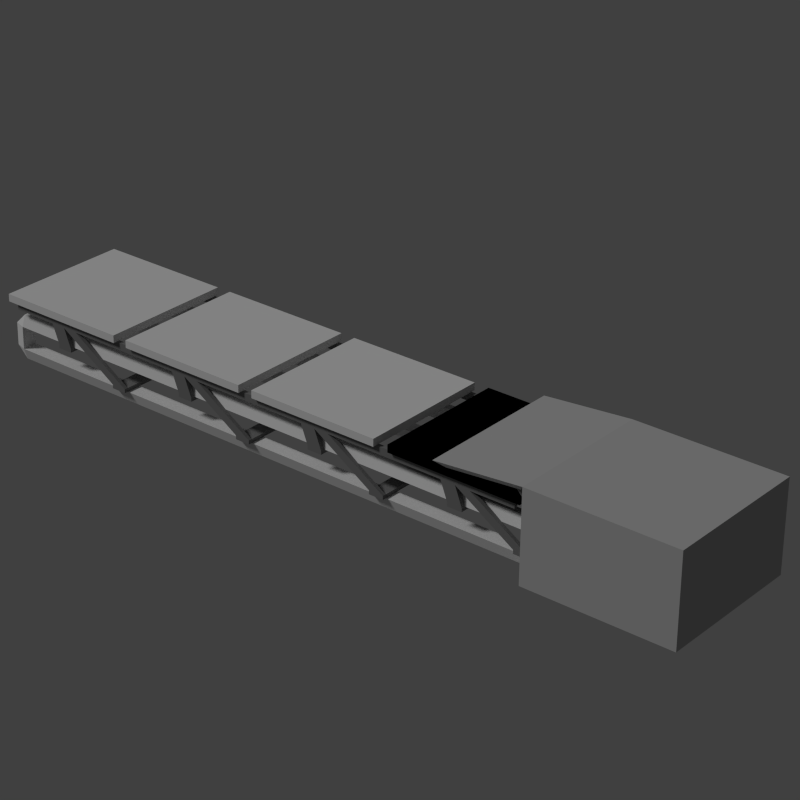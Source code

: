 # Source: piston_horizontal_2x.blend  (saved by Blender 2.76.0; exported with 4.5.12 LTS)
import bpy
from mathutils import Matrix  # noqa: F401  (used for matrix-valued properties, if any)

bpy.ops.wm.read_factory_settings(use_empty=True)
scene = bpy.context.scene
scene.name = 'Scene'

# ---- collections
col_collection_1 = bpy.data.collections.new('Collection 1'); scene.collection.children.link(col_collection_1)

# ---- materials (node trees are filled in below, after node groups)
mat_side = bpy.data.materials.new('SIDE')
mat_side.alpha_threshold = 0.0
mat_side.use_transparent_shadow = False
mat_side.diffuse_color = (0.5, 0.5, 0.5, 1.0)
mat_side.roughness = 0.5
mat_top = bpy.data.materials.new('TOP')
mat_top.alpha_threshold = 0.0
mat_top.use_transparent_shadow = False
mat_top.diffuse_color = (0.5, 0.5, 0.5, 1.0)
mat_top.roughness = 0.5
mat_bottomloop = bpy.data.materials.new('BOTTOMLOOP')
mat_bottomloop.alpha_threshold = 0.0
mat_bottomloop.use_transparent_shadow = False
mat_bottomloop.diffuse_color = (0.5, 0.5, 0.5, 1.0)
mat_bottomloop.roughness = 0.5
mat_bottomedge = bpy.data.materials.new('BOTTOMEDGE')
mat_bottomedge.alpha_threshold = 0.0
mat_bottomedge.use_transparent_shadow = False
mat_bottomedge.diffuse_color = (0.5, 0.5, 0.5, 1.0)
mat_bottomedge.roughness = 0.5
mat_darker = bpy.data.materials.new('Darker')
mat_darker.alpha_threshold = 0.0
mat_darker.use_transparent_shadow = False
mat_darker.diffuse_color = (0.2079, 0.2079, 0.2079, 1.0)
mat_darker.roughness = 0.5
mat_darker.line_color = (0.0, 0.0, 0.0, 1.0)
mat_default = bpy.data.materials.new('Default')
mat_default.alpha_threshold = 0.0
mat_default.use_transparent_shadow = False
mat_default.roughness = 0.5
mat_default.line_color = (0.0, 0.0, 0.0, 1.0)
mat_black = bpy.data.materials.new('Black')
mat_black.alpha_threshold = 0.0
mat_black.use_transparent_shadow = False
mat_black.diffuse_color = (0.0, 0.0, 0.0, 1.0)
mat_black.roughness = 0.5

# ---- material node trees

# ---- world
world_world = bpy.data.worlds.new('World'); scene.world = world_world
world_world.color = (0.05088, 0.05088, 0.05088)
world_world.use_sun_shadow = False
world_world.sun_shadow_jitter_overblur = 0.0
world_world.cycles.sampling_method = 'MANUAL'
world_world.cycles.sample_map_resolution = 256

# ---- cameras
cam_camera_001 = bpy.data.cameras.new('Camera.001')
cam_camera_001.clip_end = 100.0
cam_camera_001.lens = 101.0
cam_camera_001.sensor_width = 32.0
cam_camera_001.sensor_height = 18.0
cam_camera_001.display_size = 2.0
cam_camera_001.lens_unit = 'FOV'
cam_camera_001.show_composition_center = True
cam_camera_001.dof.focus_distance = 0.0
cam_camera_001.dof.aperture_fstop = 128.0
cam_camera_001.dof.aperture_blades = 6

# ---- lights
light_hemi = bpy.data.lights.new('Hemi', 'SUN')
light_hemi.transmission_factor = 0.0
light_hemi.angle = 0.1993
light_hemi.energy = 1.0
light_hemi.shadow_buffer_clip_start = 0.5
light_hemi.shadow_soft_size = 0.1
light_hemi.shadow_cascade_max_distance = 1000.0
light_hemi.cycles.use_multiple_importance_sampling = False

# ---- meshes
me_2x2_m_003 = bpy.data.meshes.new('2x2_m.003')
me_2x2_m_003.from_pydata([(1.0, -1.0, 0.6), (1.0, -1.0, -0.6), (-1.0, -1.0, -0.6), (-1.0, -1.0, 0.6)], [], [(0, 3, 2, 1)])
_uv = me_2x2_m_003.uv_layers.new(name='UVMap')
_uv.uv.foreach_set('vector', [1.0, 1.014, 0.0, 1.014, 0.0, -0.01432, 1.0, -0.01432])
me_2x2_m_003.materials.append(mat_side)
me_2x2_m_003.use_remesh_preserve_volume = False
me_2x2_m_003.use_remesh_preserve_attributes = False
me_2x2_m_003.use_mirror_vertex_groups = False
me_2x2_m_003.update()
me_2x2_m_002 = bpy.data.meshes.new('2x2_m.002')
me_2x2_m_002.from_pydata([(-1.0, -1.0, 0.6), (-1.0, 1.0, 0.6), (1.0, 1.0, 0.6), (1.0, -1.0, 0.6), (-0.5, 0.5, -0.6), (-0.5, -0.5, -0.6), (0.5, -0.5, -0.6), (0.5, 0.5, -0.6), (1.0, 1.0, -0.6), (-1.0, 1.0, -0.6), (-0.5, 0.5, -0.6), (0.5, 0.5, -0.6), (-1.0, -1.0, -0.6), (1.0, -1.0, -0.6), (0.5, -0.5, -0.6), (-0.5, -0.5, -0.6), (-1.0, 1.0, -0.6), (-1.0, -1.0, -0.6), (-0.5, -0.5, -0.6), (-0.5, 0.5, -0.6), (1.0, -1.0, -0.6), (1.0, 1.0, -0.6), (0.5, 0.5, -0.6), (0.5, -0.5, -0.6), (-1.0, 1.0, 0.6), (-1.0, -1.0, 0.6), (-1.0, -1.0, -0.6), (-1.0, 1.0, -0.6), (-1.0, 1.0, 0.6), (-1.0, 1.0, -0.6), (1.0, 1.0, -0.6), (1.0, 1.0, 0.6), (1.0, 1.0, -0.6), (1.0, -1.0, -0.6), (1.0, -1.0, 0.6), (1.0, 1.0, 0.6)], [], [(0, 3, 2, 1), (4, 7, 6, 5), (8, 11, 10, 9), (12, 15, 14, 13), (16, 19, 18, 17), (20, 23, 22, 21), (24, 27, 26, 25), (28, 31, 30, 29), (32, 35, 34, 33)])
me_2x2_m_002.polygons.foreach_set('material_index', [0, 1, 2, 2, 2, 2, 3, 3, 3])
_uv = me_2x2_m_002.uv_layers.new(name='UVMap')
_uv.uv.foreach_set('vector', [0.0, -1.0, 2.0, -1.0, 2.0, 1.0, 0.0, 1.0, 0.0, 1.0, 1.0, 1.0, 1.0, 0.0, 0.0, 0.0, -0.5, 1.0, 0.0, 0.5, 1.0, 0.5, 1.5, 1.0, -0.5, 1.0, 0.0, 0.5, 1.0, 0.5, 1.5, 1.0, -0.5, 1.0, 0.0, 0.5, 1.0, 0.5, 1.5, 1.0, -0.5, 1.0, 0.0, 0.5, 1.0, 0.5, 1.5, 1.0, 0.0, 1.014, 0.0, -0.01432, 1.0, -0.01432, 1.0, 1.014, 1.0, 1.014, 0.0, 1.014, 0.0, -0.01432, 1.0, -0.01432, 1.0, -0.01432, 1.0, 1.014, 0.0, 1.014, 0.0, -0.01432])
me_2x2_m_002.materials.append(mat_top)
me_2x2_m_002.materials.append(mat_bottomloop)
me_2x2_m_002.materials.append(mat_bottomedge)
me_2x2_m_002.materials.append(mat_side)
me_2x2_m_002.use_remesh_preserve_volume = False
me_2x2_m_002.use_remesh_preserve_attributes = False
me_2x2_m_002.use_mirror_vertex_groups = False
me_2x2_m_002.update()
me_cube_013 = bpy.data.meshes.new('Cube.013')
me_cube_013.from_pydata([(-60.0, 8.0, -0.5), (-68.0, 8.0, 4.5), (-60.0, 8.5, -0.5), (-68.0, 8.5, 4.5), (-66.0, 8.0, 4.5), (-58.0, 8.5, -0.5), (-66.0, 8.5, 4.5), (-60.0, -8.5, -0.5), (-68.0, -8.5, 4.5), (-60.0, -8.0, -0.5), (-68.0, -8.0, 4.5), (-58.0, -8.5, -0.5), (-66.0, -8.5, 4.5), (-58.0, -8.0, -0.5), (-66.0, -8.0, 4.5), (-48.0, 8.0, 4.5), (-40.0, 8.5, -0.5), (-48.0, 8.5, 4.5), (-38.0, 8.0, -0.5), (-46.0, 8.0, 4.5), (-38.0, 8.5, -0.5), (-46.0, 8.5, 4.5), (-40.0, -8.5, -0.5), (-48.0, -8.5, 4.5), (-40.0, -8.0, -0.5), (-48.0, -8.0, 4.5), (-38.0, -8.5, -0.5), (-46.0, -8.5, 4.5), (-38.0, -8.0, -0.5), (-46.0, -8.0, 4.5), (-28.0, 8.0, 4.5), (-20.0, 8.5, -0.5), (-28.0, 8.5, 4.5), (-18.0, 8.0, -0.5), (-26.0, 8.0, 4.5), (-18.0, 8.5, -0.5), (-26.0, 8.5, 4.5), (-20.0, -8.5, -0.5), (-28.0, -8.5, 4.5), (-20.0, -8.0, -0.5), (-28.0, -8.0, 4.5), (-18.0, -8.5, -0.5), (-26.0, -8.5, 4.5), (-18.0, -8.0, -0.5), (-26.0, -8.0, 4.5), (-8.0, 8.0, 4.5), (3.934e-06, 8.5, -0.5), (-8.0, 8.5, 4.5), (2.0, 8.0, -0.5), (-6.0, 8.0, 4.5), (2.0, 8.5, -0.5), (-6.0, 8.5, 4.5), (3.934e-06, -8.5, -0.5), (-8.0, -8.5, 4.5), (3.934e-06, -8.0, -0.5), (-8.0, -8.0, 4.5), (2.0, -8.5, -0.5), (-6.0, -8.5, 4.5), (2.0, -8.0, -0.5), (-6.0, -8.0, 4.5), (-60.0, 8.0, -1.0), (-60.0, 8.5, -1.0), (-58.0, 8.0, -1.0), (-58.0, 8.5, -1.0), (-60.0, -8.5, -1.0), (-60.0, -8.0, -1.0), (-58.0, -8.5, -1.0), (-58.0, -8.0, -1.0), (-40.0, 8.5, -1.0), (-38.0, 8.0, -1.0), (-38.0, 8.5, -1.0), (-40.0, -8.5, -1.0), (-40.0, -8.0, -1.0), (-38.0, -8.5, -1.0), (-38.0, -8.0, -1.0), (-20.0, 8.5, -1.0), (-18.0, 8.5, -1.0), (-20.0, -8.5, -1.0), (-20.0, -8.0, -1.0), (-18.0, -8.5, -1.0), (-18.0, -8.0, -1.0), (3.934e-06, 8.0, -1.0), (3.934e-06, 8.5, -1.0), (2.0, 8.5, -1.0), (3.934e-06, -8.5, -1.0), (3.934e-06, -8.0, -1.0), (2.0, -8.5, -1.0), (2.0, -8.0, -1.0), (-58.0, 8.0, -0.5), (-40.0, 8.0, -0.5), (-20.0, 8.0, -0.5), (3.934e-06, 8.0, -0.5), (-40.0, 8.0, -1.0), (-20.0, 8.0, -1.0), (-18.0, 8.0, -1.0), (2.0, 8.0, -1.0)], [], [(1, 3, 2, 0), (3, 6, 5, 2), (41, 37, 77, 79), (8, 10, 9, 7), (10, 14, 13, 9), (14, 12, 11, 13), (12, 8, 7, 11), (17, 21, 20, 16), (21, 19, 18, 20), (16, 20, 70, 68), (23, 25, 24, 22), (25, 29, 28, 24), (29, 27, 26, 28), (27, 23, 22, 26), (0, 2, 61, 60), (32, 36, 35, 31), (36, 34, 33, 35), (38, 40, 39, 37), (40, 44, 43, 39), (44, 42, 41, 43), (42, 38, 37, 41), (43, 41, 79, 80), (47, 51, 50, 46), (51, 49, 48, 50), (53, 55, 54, 52), (55, 59, 58, 54), (59, 57, 56, 58), (57, 53, 52, 56), (7, 9, 65, 64), (60, 61, 63, 62), (64, 65, 67, 66), (71, 72, 74, 73), (77, 78, 80, 79), (84, 85, 87, 86), (78, 39, 90, 93), (28, 26, 73, 74), (2, 5, 63, 61), (20, 18, 69, 70), (52, 54, 85, 84), (26, 22, 71, 73), (13, 11, 66, 67), (37, 39, 78, 77), (11, 7, 64, 66), (46, 50, 83, 82), (22, 24, 72, 71), (58, 56, 86, 87), (31, 35, 76, 75), (56, 52, 84, 86), (72, 24, 89, 92), (80, 78, 93, 94), (6, 4, 88, 5), (4, 1, 0, 88), (35, 33, 94, 76), (15, 17, 16, 89), (19, 15, 89, 18), (30, 32, 31, 90), (34, 30, 90, 33), (48, 91, 81, 95), (45, 47, 46, 91), (49, 45, 91, 48), (43, 80, 94, 33), (92, 68, 70, 69), (93, 75, 76, 94), (81, 82, 83, 95), (33, 90, 93, 94), (91, 46, 82, 81), (18, 89, 92, 69), (5, 88, 62, 63), (39, 43, 33, 90), (90, 31, 75, 93), (88, 0, 60, 62), (87, 85, 81, 95), (89, 16, 68, 92), (50, 48, 95, 83), (85, 54, 91, 81), (58, 87, 95, 48), (54, 58, 48, 91), (65, 9, 0, 60), (13, 67, 62, 88), (9, 13, 88, 0), (28, 74, 69, 18), (67, 65, 60, 62), (24, 28, 18, 89), (74, 72, 92, 69)])
me_cube_013.materials.append(mat_darker)
me_cube_013.use_remesh_preserve_volume = False
me_cube_013.use_remesh_preserve_attributes = False
me_cube_013.use_mirror_vertex_groups = False
me_cube_013.update()
me_cube_012 = bpy.data.meshes.new('Cube.012')
me_cube_012.from_pydata([(-57.0, 8.0, -2.5), (-58.0, 8.0, 5.96e-08), (-57.0, 8.5, -2.5), (-58.0, 8.5, 5.96e-08), (-56.0, 8.0, 5.96e-08), (-55.0, 8.5, -2.5), (-56.0, 8.5, 5.96e-08), (-57.0, -8.5, -2.5), (-58.0, -8.5, 5.96e-08), (-57.0, -8.0, -2.5), (-58.0, -8.0, 5.96e-08), (-55.0, -8.5, -2.5), (-56.0, -8.5, 5.96e-08), (-55.0, -8.0, -2.5), (-56.0, -8.0, 5.96e-08), (-38.0, 8.0, 5.96e-08), (-37.0, 8.5, -2.5), (-38.0, 8.5, 5.96e-08), (-35.0, 8.0, -2.5), (-36.0, 8.0, 5.96e-08), (-35.0, 8.5, -2.5), (-36.0, 8.5, 5.96e-08), (-37.0, -8.5, -2.5), (-38.0, -8.5, 5.96e-08), (-37.0, -8.0, -2.5), (-38.0, -8.0, 5.96e-08), (-35.0, -8.5, -2.5), (-36.0, -8.5, 5.96e-08), (-35.0, -8.0, -2.5), (-36.0, -8.0, 5.96e-08), (-18.0, 8.0, 5.96e-08), (-17.0, 8.5, -2.5), (-18.0, 8.5, 5.96e-08), (-15.0, 8.0, -2.5), (-16.0, 8.0, 5.96e-08), (-15.0, 8.5, -2.5), (-16.0, 8.5, 5.96e-08), (-17.0, -8.5, -2.5), (-18.0, -8.5, 5.96e-08), (-17.0, -8.0, -2.5), (-18.0, -8.0, 5.96e-08), (-15.0, -8.5, -2.5), (-16.0, -8.5, 5.96e-08), (-15.0, -8.0, -2.5), (-16.0, -8.0, 5.96e-08), (2.0, 8.0, 5.96e-08), (3.0, 8.5, -2.5), (2.0, 8.5, 5.96e-08), (5.0, 8.0, -2.5), (4.0, 8.0, 5.96e-08), (5.0, 8.5, -2.5), (4.0, 8.5, 5.96e-08), (3.0, -8.5, -2.5), (2.0, -8.5, 5.96e-08), (3.0, -8.0, -2.5), (2.0, -8.0, 5.96e-08), (5.0, -8.5, -2.5), (4.0, -8.5, 5.96e-08), (5.0, -8.0, -2.5), (4.0, -8.0, 5.96e-08), (-57.0, 8.0, -3.0), (-57.0, 8.5, -3.0), (-55.0, 8.0, -3.0), (-55.0, 8.5, -3.0), (-57.0, -8.5, -3.0), (-57.0, -8.0, -3.0), (-55.0, -8.5, -3.0), (-55.0, -8.0, -3.0), (-37.0, 8.5, -3.0), (-35.0, 8.0, -3.0), (-35.0, 8.5, -3.0), (-37.0, -8.5, -3.0), (-37.0, -8.0, -3.0), (-35.0, -8.5, -3.0), (-35.0, -8.0, -3.0), (-17.0, 8.5, -3.0), (-15.0, 8.5, -3.0), (-17.0, -8.5, -3.0), (-17.0, -8.0, -3.0), (-15.0, -8.5, -3.0), (-15.0, -8.0, -3.0), (3.0, 8.0, -3.0), (3.0, 8.5, -3.0), (5.0, 8.5, -3.0), (3.0, -8.5, -3.0), (3.0, -8.0, -3.0), (5.0, -8.5, -3.0), (5.0, -8.0, -3.0), (-55.0, 8.0, -2.5), (-37.0, 8.0, -2.5), (-17.0, 8.0, -2.5), (3.0, 8.0, -2.5), (-37.0, 8.0, -3.0), (-17.0, 8.0, -3.0), (-15.0, 8.0, -3.0), (5.0, 8.0, -3.0)], [], [(1, 3, 2, 0), (3, 6, 5, 2), (41, 37, 77, 79), (8, 10, 9, 7), (10, 14, 13, 9), (14, 12, 11, 13), (12, 8, 7, 11), (17, 21, 20, 16), (21, 19, 18, 20), (16, 20, 70, 68), (23, 25, 24, 22), (25, 29, 28, 24), (29, 27, 26, 28), (27, 23, 22, 26), (0, 2, 61, 60), (32, 36, 35, 31), (36, 34, 33, 35), (38, 40, 39, 37), (40, 44, 43, 39), (44, 42, 41, 43), (42, 38, 37, 41), (43, 41, 79, 80), (47, 51, 50, 46), (51, 49, 48, 50), (53, 55, 54, 52), (55, 59, 58, 54), (59, 57, 56, 58), (57, 53, 52, 56), (7, 9, 65, 64), (60, 61, 63, 62), (64, 65, 67, 66), (71, 72, 74, 73), (77, 78, 80, 79), (84, 85, 87, 86), (78, 39, 90, 93), (28, 26, 73, 74), (2, 5, 63, 61), (20, 18, 69, 70), (52, 54, 85, 84), (26, 22, 71, 73), (13, 11, 66, 67), (37, 39, 78, 77), (11, 7, 64, 66), (46, 50, 83, 82), (22, 24, 72, 71), (58, 56, 86, 87), (31, 35, 76, 75), (56, 52, 84, 86), (72, 24, 89, 92), (80, 78, 93, 94), (6, 4, 88, 5), (4, 1, 0, 88), (35, 33, 94, 76), (15, 17, 16, 89), (19, 15, 89, 18), (30, 32, 31, 90), (34, 30, 90, 33), (48, 91, 81, 95), (45, 47, 46, 91), (49, 45, 91, 48), (43, 80, 94, 33), (92, 68, 70, 69), (93, 75, 76, 94), (81, 82, 83, 95), (33, 90, 93, 94), (91, 46, 82, 81), (18, 89, 92, 69), (5, 88, 62, 63), (39, 43, 33, 90), (90, 31, 75, 93), (88, 0, 60, 62), (87, 85, 81, 95), (89, 16, 68, 92), (50, 48, 95, 83), (85, 54, 91, 81), (58, 87, 95, 48), (54, 58, 48, 91), (65, 9, 0, 60), (13, 67, 62, 88), (9, 13, 88, 0), (28, 74, 69, 18), (67, 65, 60, 62), (24, 28, 18, 89), (74, 72, 92, 69)])
me_cube_012.materials.append(mat_darker)
me_cube_012.use_remesh_preserve_volume = False
me_cube_012.use_remesh_preserve_attributes = False
me_cube_012.use_mirror_vertex_groups = False
me_cube_012.update()
me_cube_011 = bpy.data.meshes.new('Cube.011')
me_cube_011.from_pydata([(-64.0, 8.0, -1.0), (-64.0, 8.0, 5.96e-08), (-64.0, 8.5, -1.0), (-64.0, 8.5, 5.96e-08), (12.0, 8.0, -1.0), (12.0, 8.0, 5.96e-08), (12.0, 8.5, -1.0), (12.0, 8.5, 5.96e-08), (-64.0, -8.5, -1.0), (-64.0, -8.5, 5.96e-08), (-64.0, -8.0, -1.0), (-64.0, -8.0, 5.96e-08), (12.0, -8.5, -1.0), (12.0, -8.5, 5.96e-08), (12.0, -8.0, -1.0), (12.0, -8.0, 5.96e-08)], [], [(1, 3, 2, 0), (3, 7, 6, 2), (7, 5, 4, 6), (5, 1, 0, 4), (0, 2, 6, 4), (5, 7, 3, 1), (9, 11, 10, 8), (11, 15, 14, 10), (15, 13, 12, 14), (13, 9, 8, 12), (8, 10, 14, 12), (13, 15, 11, 9)])
me_cube_011.materials.append(mat_darker)
me_cube_011.use_remesh_preserve_volume = False
me_cube_011.use_remesh_preserve_attributes = False
me_cube_011.use_mirror_vertex_groups = False
me_cube_011.update()
me_cube_010 = bpy.data.meshes.new('Cube.010')
me_cube_010.from_pydata([(-5.0, -9.0, -1.192e-07), (-5.0, -9.0, 1.0), (-5.0, 9.0, -1.192e-07), (-5.0, 9.0, 1.0), (13.0, -9.0, -1.192e-07), (13.0, -9.0, 1.0), (13.0, 9.0, -1.192e-07), (13.0, 9.0, 1.0), (-25.0, -9.0, -1.192e-07), (-25.0, -9.0, 1.0), (-25.0, 9.0, -1.192e-07), (-25.0, 9.0, 1.0), (-7.0, -9.0, -1.192e-07), (-7.0, -9.0, 1.0), (-7.0, 9.0, -1.192e-07), (-7.0, 9.0, 1.0), (-45.0, -9.0, -1.192e-07), (-45.0, -9.0, 1.0), (-45.0, 9.0, -1.192e-07), (-45.0, 9.0, 1.0), (-27.0, -9.0, -1.192e-07), (-27.0, -9.0, 1.0), (-27.0, 9.0, -1.192e-07), (-27.0, 9.0, 1.0), (-65.0, -9.0, -1.192e-07), (-65.0, -9.0, 1.0), (-65.0, 9.0, -1.192e-07), (-65.0, 9.0, 1.0), (-47.0, -9.0, -1.192e-07), (-47.0, -9.0, 1.0), (-47.0, 9.0, -1.192e-07), (-47.0, 9.0, 1.0), (-5.0, -9.0, -1.192e-07), (-5.0, -9.0, 1.0), (-5.0, 9.0, -1.192e-07), (-5.0, 9.0, 1.0), (13.0, -9.0, -1.192e-07), (13.0, -9.0, 1.0), (13.0, 9.0, -1.192e-07), (13.0, 9.0, 1.0)], [], [(1, 3, 2, 0), (3, 7, 6, 2), (7, 5, 4, 6), (5, 1, 0, 4), (0, 2, 6, 4), (5, 7, 3, 1), (9, 11, 10, 8), (11, 15, 14, 10), (15, 13, 12, 14), (13, 9, 8, 12), (8, 10, 14, 12), (13, 15, 11, 9), (17, 19, 18, 16), (19, 23, 22, 18), (23, 21, 20, 22), (21, 17, 16, 20), (16, 18, 22, 20), (21, 23, 19, 17), (25, 27, 26, 24), (27, 31, 30, 26), (31, 29, 28, 30), (29, 25, 24, 28), (24, 26, 30, 28), (29, 31, 27, 25), (33, 35, 34, 32), (35, 39, 38, 34), (39, 37, 36, 38), (37, 33, 32, 36), (32, 34, 38, 36), (37, 39, 35, 33)])
me_cube_010.materials.append(mat_default)
me_cube_010.use_remesh_preserve_volume = False
me_cube_010.use_remesh_preserve_attributes = False
me_cube_010.use_mirror_vertex_groups = False
me_cube_010.update()
me_cube_009 = bpy.data.meshes.new('Cube.009')
me_cube_009.from_pydata([(-1.0, -1.8, -0.8333), (-1.0, -1.8, 0.6667), (-1.0, 1.8, -0.8333), (-1.0, 1.8, 0.6667), (0.6, -1.8, -0.8333), (0.6, -1.8, 0.6667), (0.6, 1.8, -0.8333), (0.6, 1.8, 0.6667)], [], [(1, 3, 2, 0), (3, 7, 6, 2), (7, 5, 4, 6), (5, 1, 0, 4), (0, 2, 6, 4), (5, 7, 3, 1)])
me_cube_009.use_remesh_preserve_volume = False
me_cube_009.use_remesh_preserve_attributes = False
me_cube_009.use_mirror_vertex_groups = False
me_cube_009.update()
me_cylinder = bpy.data.meshes.new('Cylinder')
me_cylinder.from_pydata([(1.6, 0.6, -6.0), (1.6, 0.6, -5.333), (1.6, -0.1333, -6.0), (1.6, -0.1333, -5.333), (1.067, -0.6667, -6.0), (1.067, -0.6667, -5.333), (0.2667, -0.6667, -6.0), (0.2667, -0.6667, -5.333), (-0.2667, -0.1333, -6.0), (-0.2667, -0.1333, -5.333), (0.6667, 0.6, -5.333), (1.6, 0.6, 5.333), (1.6, 0.6, 6.0), (1.6, -0.1333, 5.333), (1.6, -0.1333, 6.0), (1.067, -0.6667, 5.333), (1.067, -0.6667, 6.0), (0.2667, -0.6667, 5.333), (0.2667, -0.6667, 6.0), (-0.2667, -0.1333, 5.333), (-0.2667, -0.1333, 6.0), (-0.2667, 0.5333, -6.0), (-0.2667, 0.5333, -5.333), (0.6667, 0.6, -6.0), (-0.2667, 0.5333, 5.333), (-0.2667, 0.5333, 6.0), (0.6667, 0.6, 5.333), (0.6667, 0.6, 6.0)], [], [(0, 1, 3, 2), (2, 3, 5, 4), (4, 5, 7, 6), (6, 7, 9, 8), (3, 1, 10, 9), (5, 3, 9, 7), (2, 4, 6, 8), (11, 12, 14, 13), (13, 14, 16, 15), (15, 16, 18, 17), (17, 18, 20, 19), (16, 14, 20, 18), (13, 15, 17, 19), (24, 25, 27, 26), (8, 9, 22, 21), (19, 20, 25, 24), (0, 2, 8, 23), (14, 12, 27, 20), (11, 13, 19, 26), (21, 22, 10, 23), (23, 8, 21), (26, 19, 24), (9, 10, 22), (20, 27, 25)])
me_cylinder.materials.append(mat_darker)
me_cylinder.use_remesh_preserve_volume = False
me_cylinder.use_remesh_preserve_attributes = False
me_cylinder.use_mirror_vertex_groups = False
me_cylinder.update()
me_cube_006 = bpy.data.meshes.new('Cube.006')
me_cube_006.from_pydata([(-4.8, -0.8, 0.15), (-4.8, -0.75, 0.3), (-4.8, 0.75, 0.3), (-4.8, 0.8, 0.15), (-4.8, -0.75, -0.3), (-4.8, -0.8, -0.15), (-4.8, 0.8, -0.15), (-4.8, 0.75, -0.3), (4.9, -0.75, 0.3), (4.9, -0.8, 0.15), (4.9, 0.8, 0.15), (4.9, 0.75, 0.3), (4.9, -0.8, -0.15), (4.9, -0.75, -0.3), (4.9, 0.75, -0.3), (4.9, 0.8, -0.15), (-4.95, -0.75, 0.15), (-4.95, 0.75, 0.15), (-4.95, -0.75, -0.15), (-4.95, 0.75, -0.15), (-4.8, 0.65, -0.3), (-4.8, -0.65, -0.3), (4.9, -0.65, 0.3), (4.9, -0.65, -0.3), (-4.95, -0.65, 0.15), (-4.95, 0.65, -0.15), (-4.95, -0.65, -0.15), (-4.8, -0.6, 0.15), (-4.8, -0.65, 0.3), (-4.95, 0.65, 0.15), (4.9, 0.65, -0.3), (4.9, 0.6, -0.15), (4.9, 0.6, 0.15), (4.9, 0.65, 0.3), (-4.8, 0.6, -0.15), (-4.8, 0.65, 0.3), (-4.8, 0.6, 0.15), (-4.8, -0.6, -0.15), (4.9, -0.6, 0.15), (4.9, -0.6, -0.15)], [], [(10, 32, 36, 3), (24, 26, 18, 16), (0, 27, 38, 9), (21, 23, 13, 4), (6, 15, 14, 7), (12, 5, 4, 13), (10, 3, 2, 11), (0, 9, 8, 1), (2, 3, 17), (5, 0, 16, 18), (3, 6, 19, 17), (0, 1, 16), (6, 7, 19), (20, 25, 19, 7), (4, 5, 18), (4, 18, 26, 21), (36, 35, 29), (35, 2, 17, 29), (36, 32, 33, 35), (31, 34, 20, 30), (22, 28, 1, 8), (5, 37, 27, 0), (3, 36, 34, 6), (28, 27, 24), (1, 28, 24, 16), (37, 39, 23, 21), (7, 14, 30, 20), (11, 2, 35, 33), (17, 19, 25, 29), (27, 37, 26, 24), (38, 27, 28, 22), (37, 21, 26), (20, 34, 25), (34, 36, 29, 25), (12, 39, 37, 5), (6, 34, 31, 15)])
me_cube_006.materials.append(mat_default)
me_cube_006.use_remesh_preserve_volume = False
me_cube_006.use_remesh_preserve_attributes = False
me_cube_006.use_mirror_vertex_groups = False
me_cube_006.update()
me_cube_005 = bpy.data.meshes.new('Cube.005')
me_cube_005.from_pydata([(-0.6, -1.0, -1.0), (-0.6, -1.0, 1.0), (-0.6, 1.0, -1.0), (-0.6, 1.0, 1.0), (1.0, -1.0, -1.0), (1.0, -1.0, 1.0), (1.0, 1.0, -1.0), (1.0, 1.0, 1.0)], [], [(1, 3, 2, 0), (3, 7, 6, 2), (7, 5, 4, 6), (5, 1, 0, 4), (0, 2, 6, 4), (5, 7, 3, 1)])
me_cube_005.use_remesh_preserve_volume = False
me_cube_005.use_remesh_preserve_attributes = False
me_cube_005.use_mirror_vertex_groups = False
me_cube_005.update()
me_cube_004 = bpy.data.meshes.new('Cube.004')
me_cube_004.from_pydata([(0.6, -1.0, -1.0), (0.6, -1.0, 1.0), (0.6, 1.0, -1.0), (0.6, 1.0, 1.0), (1.0, -1.0, -1.0), (1.0, -1.0, 1.0), (1.0, 1.0, -1.0), (1.0, 1.0, 1.0)], [], [(1, 3, 2, 0), (3, 7, 6, 2), (7, 5, 4, 6), (5, 1, 0, 4), (0, 2, 6, 4), (5, 7, 3, 1)])
me_cube_004.use_remesh_preserve_volume = False
me_cube_004.use_remesh_preserve_attributes = False
me_cube_004.use_mirror_vertex_groups = False
me_cube_004.update()
me_cube_003 = bpy.data.meshes.new('Cube.003')
me_cube_003.from_pydata([(0.6, -1.0, -1.0), (0.6, -1.0, 1.0), (0.6, 1.0, -1.0), (0.6, 1.0, 1.0), (1.0, -1.0, -1.0), (1.0, -1.0, 1.0), (1.0, 1.0, -1.0), (1.0, 1.0, 1.0)], [], [(1, 3, 2, 0), (3, 7, 6, 2), (7, 5, 4, 6), (5, 1, 0, 4), (0, 2, 6, 4), (5, 7, 3, 1)])
me_cube_003.use_remesh_preserve_volume = False
me_cube_003.use_remesh_preserve_attributes = False
me_cube_003.use_mirror_vertex_groups = False
me_cube_003.update()
me_1x2_m_004 = bpy.data.meshes.new('1x2_m.004')
me_1x2_m_004.from_pydata([(1.0, -1.0, 0.6), (1.0, -1.0, -0.6), (-1.0, -1.0, -0.6), (-1.0, -1.0, 0.6), (0.9, -0.9, 0.5), (0.9, -0.9, -0.5), (-0.9, -0.9, -0.5), (-0.9, -0.9, 0.5)], [], [(4, 5, 6, 7), (2, 6, 5, 1), (0, 4, 7, 3), (3, 7, 6, 2), (1, 5, 4, 0)])
me_1x2_m_004.materials.append(mat_default)
me_1x2_m_004.use_remesh_preserve_volume = False
me_1x2_m_004.use_remesh_preserve_attributes = False
me_1x2_m_004.use_mirror_vertex_groups = False
me_1x2_m_004.update()
me_1x2_m_003 = bpy.data.meshes.new('1x2_m.003')
me_1x2_m_003.from_pydata([(0.9, 0.9, 0.5), (-0.9, 0.9, -0.5), (-0.9, 0.9, 0.5), (0.9, 0.9, -0.5)], [], [(0, 2, 1, 3)])
me_1x2_m_003.materials.append(mat_black)
me_1x2_m_003.use_remesh_preserve_volume = False
me_1x2_m_003.use_remesh_preserve_attributes = False
me_1x2_m_003.use_mirror_vertex_groups = False
me_1x2_m_003.update()
me_1x2_m_002 = bpy.data.meshes.new('1x2_m.002')
me_1x2_m_002.from_pydata([(1.0, -1.0, 0.6), (-1.0, -1.0, -0.6), (-1.0, -1.0, 0.6), (1.0, -1.0, -0.6), (0.9, -0.9, 0.5), (-0.9, -0.9, -0.5), (-0.9, -0.9, 0.5), (0.9, -0.9, -0.5), (0.9, 0.9, 0.5), (-0.9, 0.9, -0.5), (-0.9, 0.9, 0.5), (0.9, 0.9, -0.5)], [], [(1, 3, 7, 5), (0, 2, 6, 4), (3, 0, 4, 7), (2, 1, 5, 6), (5, 7, 11, 9), (6, 5, 9, 10), (4, 6, 10, 8), (7, 4, 8, 11)])
me_1x2_m_002.materials.append(mat_default)
me_1x2_m_002.use_remesh_preserve_volume = False
me_1x2_m_002.use_remesh_preserve_attributes = False
me_1x2_m_002.use_mirror_vertex_groups = False
me_1x2_m_002.update()
me_cube_002 = bpy.data.meshes.new('Cube.002')
me_cube_002.from_pydata([(-1.0, -1.0, -1.0), (-1.0, -1.0, 1.0), (-1.0, 1.0, -1.0), (-1.0, 1.0, 1.0), (1.0, -1.0, -1.0), (1.0, -1.0, 1.0), (1.0, 1.0, -1.0), (1.0, 1.0, 1.0)], [], [(1, 3, 2, 0), (3, 7, 6, 2), (7, 5, 4, 6), (5, 1, 0, 4), (0, 2, 6, 4), (5, 7, 3, 1)])
me_cube_002.use_remesh_preserve_volume = False
me_cube_002.use_remesh_preserve_attributes = False
me_cube_002.use_mirror_vertex_groups = False
me_cube_002.update()

# ---- objects
ob_front = bpy.data.objects.new('Front', me_2x2_m_003)
ob_brick = bpy.data.objects.new('Brick', me_2x2_m_002)
ob_panelrail3 = bpy.data.objects.new('PanelRail3', me_cube_013)
ob_panelrail2 = bpy.data.objects.new('PanelRail2', me_cube_012)
ob_panelrail = bpy.data.objects.new('PanelRail', me_cube_011)
ob_panels_c_0_1_0_1_0_1__1 = bpy.data.objects.new('Panels C 0.1 0.1 0.1 -1', me_cube_010)
ob_col2 = bpy.data.objects.new('COL2', me_cube_009)
ob_hinge_c_0_1_0_1_0_1__1 = bpy.data.objects.new('Hinge C 0.1 0.1 0.1 -1', me_cylinder)
ob_piston_c_0_1_0_1_0_1__1 = bpy.data.objects.new('Piston C 0.1 0.1 0.1 -1', me_cube_006)
ob_gridx = bpy.data.objects.new('GRIDX', me_cube_005)
ob_gridb = bpy.data.objects.new('GRIDB', me_cube_004)
ob_col1 = bpy.data.objects.new('COL1', me_cube_003)
ob_frontcap = bpy.data.objects.new('FrontCap', me_1x2_m_004)
ob_hole_c_0_0_0_1 = bpy.data.objects.new('Hole C 0 0 0 1', me_1x2_m_003)
ob_innerbrick = bpy.data.objects.new('InnerBrick', me_1x2_m_002)
ob_bounds = bpy.data.objects.new('BOUNDS', me_cube_002)
ob_camera = bpy.data.objects.new('Camera', cam_camera_001)
ob_hemi = bpy.data.objects.new('Hemi', light_hemi)

# ---- transforms, parenting, visibility, modifiers, constraints
ob_front.location = (2.49, 0.0, -0.449)
ob_front.rotation_euler = (-1.483, 1.662e-07, -1.571)
ob_front.show_transparent = True
ob_front.lineart.crease_threshold = 0.0
ob_brick.location = (4.0, 0.0, 0.0)
ob_brick.rotation_euler = (0.0, 0.0, -1.571)
ob_brick.show_transparent = True
ob_brick.lineart.crease_threshold = 0.0
ob_panelrail3.location = (2.8, 0.0, -0.25)
ob_panelrail3.scale = (0.1, 0.1, 0.1)
ob_panelrail3.lineart.crease_threshold = 0.0
ob_panelrail2.location = (1.6, 0.0, 0.2)
ob_panelrail2.scale = (0.1, 0.1, 0.1)
ob_panelrail2.lineart.crease_threshold = 0.0
ob_panelrail.location = (1.6, 0.0, 0.3)
ob_panelrail.scale = (0.1, 0.1, 0.1)
ob_panelrail.lineart.crease_threshold = 0.0
ob_panels_c_0_1_0_1_0_1__1.location = (1.6, 0.0, 0.3)
ob_panels_c_0_1_0_1_0_1__1.scale = (0.1, 0.1, 0.1)
ob_panels_c_0_1_0_1_0_1__1.lineart.crease_threshold = 0.0
ob_col2.location = (0.0, 0.0, 0.0)
ob_col2.scale = (5.0, 0.5, 0.6)
ob_col2.hide_render = True
ob_col2.lineart.crease_threshold = 0.0
ob_hinge_c_0_1_0_1_0_1__1.location = (2.9, 0.0, 0.5)
ob_hinge_c_0_1_0_1_0_1__1.rotation_euler = (1.571, 0.0, 0.0)
ob_hinge_c_0_1_0_1_0_1__1.scale = (0.15, 0.15, 0.15)
ob_hinge_c_0_1_0_1_0_1__1.lineart.crease_threshold = 0.0
ob_piston_c_0_1_0_1_0_1__1.location = (0.0, 0.0, -0.2)
ob_piston_c_0_1_0_1_0_1__1.lineart.crease_threshold = 0.0
ob_gridx.location = (-2.0, 0.0, 0.0)
ob_gridx.scale = (5.0, 1.0, 0.6)
ob_gridx.hide_render = True
ob_gridx.lineart.crease_threshold = 0.0
ob_gridb.location = (0.0, 0.0, 0.0)
ob_gridb.scale = (5.0, 1.0, 0.6)
ob_gridb.hide_render = True
ob_gridb.lineart.crease_threshold = 0.0
ob_col1.location = (0.0, 0.0, 0.0)
ob_col1.scale = (5.0, 1.0, 0.6)
ob_col1.hide_render = True
ob_col1.lineart.crease_threshold = 0.0
ob_frontcap.location = (2.49, 0.0, -0.449)
ob_frontcap.rotation_euler = (-1.483, 8.416e-08, -1.571)
ob_frontcap.show_transparent = True
ob_frontcap.lineart.crease_threshold = 0.0
ob_hole_c_0_0_0_1.location = (4.0, 0.0, 0.0)
ob_hole_c_0_0_0_1.rotation_euler = (0.0, -0.0, -1.571)
ob_hole_c_0_0_0_1.show_transparent = True
ob_hole_c_0_0_0_1.lineart.crease_threshold = 0.0
_m = ob_hole_c_0_0_0_1.modifiers.new('EdgeSplit', 'EDGE_SPLIT')
ob_innerbrick.location = (4.0, 0.0, 0.0)
ob_innerbrick.rotation_euler = (0.0, -0.0, -1.571)
ob_innerbrick.show_transparent = True
ob_innerbrick.lineart.crease_threshold = 0.0
_m = ob_innerbrick.modifiers.new('EdgeSplit', 'EDGE_SPLIT')
ob_bounds.location = (0.0, 0.0, 0.0)
ob_bounds.scale = (5.0, 1.0, 0.6)
ob_bounds.hide_render = True
ob_bounds.lineart.crease_threshold = 0.0
ob_camera.location = (16.47, -19.59, 13.32)
ob_camera.rotation_euler = (1.098, -0.01018, 0.688)
ob_camera.lineart.crease_threshold = 0.0
ob_hemi.location = (0.0, -10.0, -0.1)
ob_hemi.rotation_euler = (0.7854, 0.0, -0.7854)
ob_hemi.lineart.crease_threshold = 0.0

# ---- collection membership
col_collection_1.objects.link(ob_front)
col_collection_1.objects.link(ob_brick)
col_collection_1.objects.link(ob_panelrail3)
col_collection_1.objects.link(ob_panelrail2)
col_collection_1.objects.link(ob_panelrail)
col_collection_1.objects.link(ob_panels_c_0_1_0_1_0_1__1)
col_collection_1.objects.link(ob_col2)
col_collection_1.objects.link(ob_hinge_c_0_1_0_1_0_1__1)
col_collection_1.objects.link(ob_piston_c_0_1_0_1_0_1__1)
col_collection_1.objects.link(ob_gridx)
col_collection_1.objects.link(ob_gridb)
col_collection_1.objects.link(ob_col1)
col_collection_1.objects.link(ob_frontcap)
col_collection_1.objects.link(ob_hole_c_0_0_0_1)
col_collection_1.objects.link(ob_innerbrick)
col_collection_1.objects.link(ob_bounds)
col_collection_1.objects.link(ob_camera)
col_collection_1.objects.link(ob_hemi)

# ---- scene / render settings (as saved in the file)
scene.camera = ob_camera
scene.frame_start = 1; scene.frame_end = 250; scene.frame_set(1)
scene.render.engine = 'BLENDER_EEVEE_NEXT'
scene.render.resolution_x = 768
scene.render.resolution_y = 768
scene.render.dither_intensity = 0.0
scene.render.film_transparent = True
scene.cycles.use_denoising = False
scene.cycles.samples = 10
scene.cycles.sampling_pattern = 'TABULATED_SOBOL'
scene.cycles.light_sampling_threshold = 0.0
scene.cycles.use_adaptive_sampling = False
scene.cycles.use_light_tree = False
scene.cycles.blur_glossy = 0.0
scene.cycles.pixel_filter_type = 'GAUSSIAN'
scene.cycles.sample_clamp_indirect = 0.0
scene.view_settings.view_transform = 'Standard'
bpy.context.view_layer.update()
